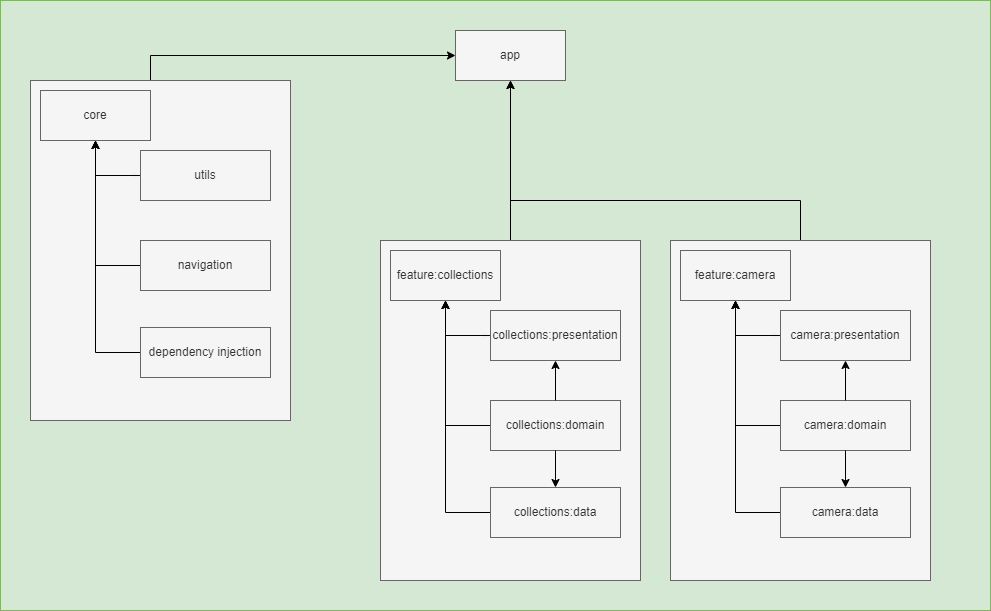

The diagram above was exported from draw.io. Its source (the exported page's mxGraphModel, read from the mxfile embedded in the PNG):
<mxGraphModel dx="1295" dy="818" grid="1" gridSize="10" guides="1" tooltips="1" connect="1" arrows="1" fold="1" page="1" pageScale="1" pageWidth="1169" pageHeight="827" math="0" shadow="0">
  <root>
    <mxCell id="0" />
    <mxCell id="1" parent="0" />
    <mxCell id="T2A_9ODPvL2kQGdavJDN-5" value="" style="html=1;whiteSpace=wrap;fillColor=#d5e8d4;strokeColor=#82b366;" parent="1" vertex="1">
      <mxGeometry x="570" y="340" width="990" height="610" as="geometry" />
    </mxCell>
    <mxCell id="fXuPGN3AKd3jT8xTEmgZ-9" value="app" style="html=1;whiteSpace=wrap;fillColor=#f5f5f5;fontColor=#333333;strokeColor=#666666;" vertex="1" parent="1">
      <mxGeometry x="1025" y="370" width="110" height="50" as="geometry" />
    </mxCell>
    <mxCell id="fXuPGN3AKd3jT8xTEmgZ-60" style="edgeStyle=orthogonalEdgeStyle;rounded=0;orthogonalLoop=1;jettySize=auto;html=1;entryX=0.5;entryY=1;entryDx=0;entryDy=0;strokeColor=#000000;" edge="1" parent="1" source="fXuPGN3AKd3jT8xTEmgZ-12" target="fXuPGN3AKd3jT8xTEmgZ-9">
      <mxGeometry relative="1" as="geometry" />
    </mxCell>
    <mxCell id="fXuPGN3AKd3jT8xTEmgZ-12" value="" style="html=1;whiteSpace=wrap;fillColor=#f5f5f5;strokeColor=#666666;fontColor=#333333;" vertex="1" parent="1">
      <mxGeometry x="950" y="580" width="260" height="340" as="geometry" />
    </mxCell>
    <mxCell id="fXuPGN3AKd3jT8xTEmgZ-22" style="edgeStyle=orthogonalEdgeStyle;rounded=0;orthogonalLoop=1;jettySize=auto;html=1;entryX=0;entryY=0.5;entryDx=0;entryDy=0;" edge="1" parent="1" source="fXuPGN3AKd3jT8xTEmgZ-13" target="fXuPGN3AKd3jT8xTEmgZ-14">
      <mxGeometry relative="1" as="geometry" />
    </mxCell>
    <mxCell id="fXuPGN3AKd3jT8xTEmgZ-13" value="feature:collections" style="html=1;whiteSpace=wrap;fillColor=#f5f5f5;fontColor=#333333;strokeColor=#666666;" vertex="1" parent="1">
      <mxGeometry x="960" y="590" width="110" height="50" as="geometry" />
    </mxCell>
    <mxCell id="fXuPGN3AKd3jT8xTEmgZ-23" style="edgeStyle=orthogonalEdgeStyle;rounded=0;orthogonalLoop=1;jettySize=auto;html=1;entryX=0.5;entryY=1;entryDx=0;entryDy=0;exitX=0;exitY=0.5;exitDx=0;exitDy=0;strokeColor=#000000;" edge="1" parent="1" source="fXuPGN3AKd3jT8xTEmgZ-14" target="fXuPGN3AKd3jT8xTEmgZ-13">
      <mxGeometry relative="1" as="geometry" />
    </mxCell>
    <mxCell id="fXuPGN3AKd3jT8xTEmgZ-14" value="collections:presentation" style="html=1;whiteSpace=wrap;fillColor=#f5f5f5;strokeColor=#666666;fontColor=#333333;" vertex="1" parent="1">
      <mxGeometry x="1060" y="650" width="130" height="50" as="geometry" />
    </mxCell>
    <mxCell id="fXuPGN3AKd3jT8xTEmgZ-24" style="edgeStyle=orthogonalEdgeStyle;rounded=0;orthogonalLoop=1;jettySize=auto;html=1;strokeColor=#000000;entryX=0.5;entryY=1;entryDx=0;entryDy=0;" edge="1" parent="1" source="fXuPGN3AKd3jT8xTEmgZ-15" target="fXuPGN3AKd3jT8xTEmgZ-13">
      <mxGeometry relative="1" as="geometry">
        <mxPoint x="1020" y="670" as="targetPoint" />
        <Array as="points">
          <mxPoint x="1015" y="765" />
        </Array>
      </mxGeometry>
    </mxCell>
    <mxCell id="fXuPGN3AKd3jT8xTEmgZ-15" value="collections:domain" style="html=1;whiteSpace=wrap;fillColor=#f5f5f5;strokeColor=#666666;fontColor=#333333;" vertex="1" parent="1">
      <mxGeometry x="1060" y="740" width="130" height="50" as="geometry" />
    </mxCell>
    <mxCell id="fXuPGN3AKd3jT8xTEmgZ-25" style="edgeStyle=orthogonalEdgeStyle;rounded=0;orthogonalLoop=1;jettySize=auto;html=1;entryX=0.5;entryY=1;entryDx=0;entryDy=0;strokeColor=#000000;" edge="1" parent="1" source="fXuPGN3AKd3jT8xTEmgZ-16" target="fXuPGN3AKd3jT8xTEmgZ-13">
      <mxGeometry relative="1" as="geometry">
        <Array as="points">
          <mxPoint x="1015" y="852" />
        </Array>
      </mxGeometry>
    </mxCell>
    <mxCell id="fXuPGN3AKd3jT8xTEmgZ-16" value="collections&lt;span style=&quot;background-color: initial;&quot;&gt;:data&lt;/span&gt;" style="html=1;whiteSpace=wrap;fillColor=#f5f5f5;strokeColor=#666666;fontColor=#333333;" vertex="1" parent="1">
      <mxGeometry x="1060" y="827" width="130" height="50" as="geometry" />
    </mxCell>
    <mxCell id="fXuPGN3AKd3jT8xTEmgZ-30" value="" style="endArrow=classic;html=1;rounded=0;strokeColor=#000000;exitX=0.5;exitY=1;exitDx=0;exitDy=0;" edge="1" parent="1" source="fXuPGN3AKd3jT8xTEmgZ-15" target="fXuPGN3AKd3jT8xTEmgZ-16">
      <mxGeometry width="50" height="50" relative="1" as="geometry">
        <mxPoint x="1050" y="820" as="sourcePoint" />
        <mxPoint x="1100" y="770" as="targetPoint" />
      </mxGeometry>
    </mxCell>
    <mxCell id="fXuPGN3AKd3jT8xTEmgZ-31" value="" style="endArrow=classic;html=1;rounded=0;strokeColor=#000000;exitX=0.5;exitY=0;exitDx=0;exitDy=0;entryX=0.5;entryY=1;entryDx=0;entryDy=0;" edge="1" parent="1" source="fXuPGN3AKd3jT8xTEmgZ-15" target="fXuPGN3AKd3jT8xTEmgZ-14">
      <mxGeometry width="50" height="50" relative="1" as="geometry">
        <mxPoint x="1135" y="800" as="sourcePoint" />
        <mxPoint x="1135" y="837" as="targetPoint" />
      </mxGeometry>
    </mxCell>
    <mxCell id="fXuPGN3AKd3jT8xTEmgZ-56" style="edgeStyle=orthogonalEdgeStyle;rounded=0;orthogonalLoop=1;jettySize=auto;html=1;entryX=0.5;entryY=1;entryDx=0;entryDy=0;strokeColor=#000000;" edge="1" parent="1" source="fXuPGN3AKd3jT8xTEmgZ-34" target="fXuPGN3AKd3jT8xTEmgZ-9">
      <mxGeometry relative="1" as="geometry">
        <Array as="points">
          <mxPoint x="1370" y="540" />
          <mxPoint x="1080" y="540" />
        </Array>
      </mxGeometry>
    </mxCell>
    <mxCell id="fXuPGN3AKd3jT8xTEmgZ-34" value="" style="html=1;whiteSpace=wrap;fillColor=#f5f5f5;strokeColor=#666666;fontColor=#333333;" vertex="1" parent="1">
      <mxGeometry x="1240" y="580" width="260" height="340" as="geometry" />
    </mxCell>
    <mxCell id="fXuPGN3AKd3jT8xTEmgZ-35" style="edgeStyle=orthogonalEdgeStyle;rounded=0;orthogonalLoop=1;jettySize=auto;html=1;entryX=0;entryY=0.5;entryDx=0;entryDy=0;" edge="1" parent="1" source="fXuPGN3AKd3jT8xTEmgZ-36" target="fXuPGN3AKd3jT8xTEmgZ-38">
      <mxGeometry relative="1" as="geometry" />
    </mxCell>
    <mxCell id="fXuPGN3AKd3jT8xTEmgZ-36" value="feature:camera" style="html=1;whiteSpace=wrap;fillColor=#f5f5f5;fontColor=#333333;strokeColor=#666666;" vertex="1" parent="1">
      <mxGeometry x="1250" y="590" width="110" height="50" as="geometry" />
    </mxCell>
    <mxCell id="fXuPGN3AKd3jT8xTEmgZ-37" style="edgeStyle=orthogonalEdgeStyle;rounded=0;orthogonalLoop=1;jettySize=auto;html=1;entryX=0.5;entryY=1;entryDx=0;entryDy=0;exitX=0;exitY=0.5;exitDx=0;exitDy=0;strokeColor=#000000;" edge="1" parent="1" source="fXuPGN3AKd3jT8xTEmgZ-38" target="fXuPGN3AKd3jT8xTEmgZ-36">
      <mxGeometry relative="1" as="geometry" />
    </mxCell>
    <mxCell id="fXuPGN3AKd3jT8xTEmgZ-38" value="camera:presentation" style="html=1;whiteSpace=wrap;fillColor=#f5f5f5;strokeColor=#666666;fontColor=#333333;" vertex="1" parent="1">
      <mxGeometry x="1350" y="650" width="130" height="50" as="geometry" />
    </mxCell>
    <mxCell id="fXuPGN3AKd3jT8xTEmgZ-39" style="edgeStyle=orthogonalEdgeStyle;rounded=0;orthogonalLoop=1;jettySize=auto;html=1;strokeColor=#000000;entryX=0.5;entryY=1;entryDx=0;entryDy=0;" edge="1" parent="1" source="fXuPGN3AKd3jT8xTEmgZ-40" target="fXuPGN3AKd3jT8xTEmgZ-36">
      <mxGeometry relative="1" as="geometry">
        <mxPoint x="1310" y="670" as="targetPoint" />
        <Array as="points">
          <mxPoint x="1305" y="765" />
        </Array>
      </mxGeometry>
    </mxCell>
    <mxCell id="fXuPGN3AKd3jT8xTEmgZ-40" value="camera:domain" style="html=1;whiteSpace=wrap;fillColor=#f5f5f5;strokeColor=#666666;fontColor=#333333;" vertex="1" parent="1">
      <mxGeometry x="1350" y="740" width="130" height="50" as="geometry" />
    </mxCell>
    <mxCell id="fXuPGN3AKd3jT8xTEmgZ-41" style="edgeStyle=orthogonalEdgeStyle;rounded=0;orthogonalLoop=1;jettySize=auto;html=1;entryX=0.5;entryY=1;entryDx=0;entryDy=0;strokeColor=#000000;" edge="1" parent="1" source="fXuPGN3AKd3jT8xTEmgZ-42" target="fXuPGN3AKd3jT8xTEmgZ-36">
      <mxGeometry relative="1" as="geometry">
        <Array as="points">
          <mxPoint x="1305" y="852" />
        </Array>
      </mxGeometry>
    </mxCell>
    <mxCell id="fXuPGN3AKd3jT8xTEmgZ-42" value="camera&lt;span style=&quot;background-color: initial;&quot;&gt;:data&lt;/span&gt;" style="html=1;whiteSpace=wrap;fillColor=#f5f5f5;strokeColor=#666666;fontColor=#333333;" vertex="1" parent="1">
      <mxGeometry x="1350" y="827" width="130" height="50" as="geometry" />
    </mxCell>
    <mxCell id="fXuPGN3AKd3jT8xTEmgZ-43" value="" style="endArrow=classic;html=1;rounded=0;strokeColor=#000000;exitX=0.5;exitY=1;exitDx=0;exitDy=0;" edge="1" parent="1" source="fXuPGN3AKd3jT8xTEmgZ-40" target="fXuPGN3AKd3jT8xTEmgZ-42">
      <mxGeometry width="50" height="50" relative="1" as="geometry">
        <mxPoint x="1340" y="820" as="sourcePoint" />
        <mxPoint x="1390" y="770" as="targetPoint" />
      </mxGeometry>
    </mxCell>
    <mxCell id="fXuPGN3AKd3jT8xTEmgZ-44" value="" style="endArrow=classic;html=1;rounded=0;strokeColor=#000000;exitX=0.5;exitY=0;exitDx=0;exitDy=0;entryX=0.5;entryY=1;entryDx=0;entryDy=0;" edge="1" parent="1" source="fXuPGN3AKd3jT8xTEmgZ-40" target="fXuPGN3AKd3jT8xTEmgZ-38">
      <mxGeometry width="50" height="50" relative="1" as="geometry">
        <mxPoint x="1425" y="800" as="sourcePoint" />
        <mxPoint x="1425" y="837" as="targetPoint" />
      </mxGeometry>
    </mxCell>
    <mxCell id="fXuPGN3AKd3jT8xTEmgZ-58" style="edgeStyle=orthogonalEdgeStyle;rounded=0;orthogonalLoop=1;jettySize=auto;html=1;entryX=0;entryY=0.5;entryDx=0;entryDy=0;strokeColor=#000000;" edge="1" parent="1" target="fXuPGN3AKd3jT8xTEmgZ-9">
      <mxGeometry relative="1" as="geometry">
        <mxPoint x="720" y="429" as="sourcePoint" />
        <mxPoint x="1015" y="404" as="targetPoint" />
        <Array as="points">
          <mxPoint x="720" y="395" />
        </Array>
      </mxGeometry>
    </mxCell>
    <mxCell id="fXuPGN3AKd3jT8xTEmgZ-45" value="" style="html=1;whiteSpace=wrap;fillColor=#f5f5f5;strokeColor=#666666;fontColor=#333333;" vertex="1" parent="1">
      <mxGeometry x="600" y="420" width="260" height="340" as="geometry" />
    </mxCell>
    <mxCell id="fXuPGN3AKd3jT8xTEmgZ-46" style="edgeStyle=orthogonalEdgeStyle;rounded=0;orthogonalLoop=1;jettySize=auto;html=1;entryX=0;entryY=0.5;entryDx=0;entryDy=0;" edge="1" parent="1" source="fXuPGN3AKd3jT8xTEmgZ-47" target="fXuPGN3AKd3jT8xTEmgZ-49">
      <mxGeometry relative="1" as="geometry" />
    </mxCell>
    <mxCell id="fXuPGN3AKd3jT8xTEmgZ-47" value="core" style="html=1;whiteSpace=wrap;fillColor=#f5f5f5;fontColor=#333333;strokeColor=#666666;" vertex="1" parent="1">
      <mxGeometry x="610" y="430" width="110" height="50" as="geometry" />
    </mxCell>
    <mxCell id="fXuPGN3AKd3jT8xTEmgZ-48" style="edgeStyle=orthogonalEdgeStyle;rounded=0;orthogonalLoop=1;jettySize=auto;html=1;entryX=0.5;entryY=1;entryDx=0;entryDy=0;exitX=0;exitY=0.5;exitDx=0;exitDy=0;strokeColor=#000000;" edge="1" parent="1" source="fXuPGN3AKd3jT8xTEmgZ-49" target="fXuPGN3AKd3jT8xTEmgZ-47">
      <mxGeometry relative="1" as="geometry" />
    </mxCell>
    <mxCell id="fXuPGN3AKd3jT8xTEmgZ-49" value="utils" style="html=1;whiteSpace=wrap;fillColor=#f5f5f5;strokeColor=#666666;fontColor=#333333;" vertex="1" parent="1">
      <mxGeometry x="710" y="490" width="130" height="50" as="geometry" />
    </mxCell>
    <mxCell id="fXuPGN3AKd3jT8xTEmgZ-50" style="edgeStyle=orthogonalEdgeStyle;rounded=0;orthogonalLoop=1;jettySize=auto;html=1;strokeColor=#000000;entryX=0.5;entryY=1;entryDx=0;entryDy=0;" edge="1" parent="1" source="fXuPGN3AKd3jT8xTEmgZ-51" target="fXuPGN3AKd3jT8xTEmgZ-47">
      <mxGeometry relative="1" as="geometry">
        <mxPoint x="670" y="510" as="targetPoint" />
        <Array as="points">
          <mxPoint x="665" y="605" />
        </Array>
      </mxGeometry>
    </mxCell>
    <mxCell id="fXuPGN3AKd3jT8xTEmgZ-51" value="navigation" style="html=1;whiteSpace=wrap;fillColor=#f5f5f5;strokeColor=#666666;fontColor=#333333;" vertex="1" parent="1">
      <mxGeometry x="710" y="580" width="130" height="50" as="geometry" />
    </mxCell>
    <mxCell id="fXuPGN3AKd3jT8xTEmgZ-52" style="edgeStyle=orthogonalEdgeStyle;rounded=0;orthogonalLoop=1;jettySize=auto;html=1;entryX=0.5;entryY=1;entryDx=0;entryDy=0;strokeColor=#000000;" edge="1" parent="1" source="fXuPGN3AKd3jT8xTEmgZ-53" target="fXuPGN3AKd3jT8xTEmgZ-47">
      <mxGeometry relative="1" as="geometry">
        <Array as="points">
          <mxPoint x="665" y="692" />
        </Array>
      </mxGeometry>
    </mxCell>
    <mxCell id="fXuPGN3AKd3jT8xTEmgZ-53" value="dependency injection" style="html=1;whiteSpace=wrap;fillColor=#f5f5f5;strokeColor=#666666;fontColor=#333333;" vertex="1" parent="1">
      <mxGeometry x="710" y="667" width="130" height="50" as="geometry" />
    </mxCell>
  </root>
</mxGraphModel>